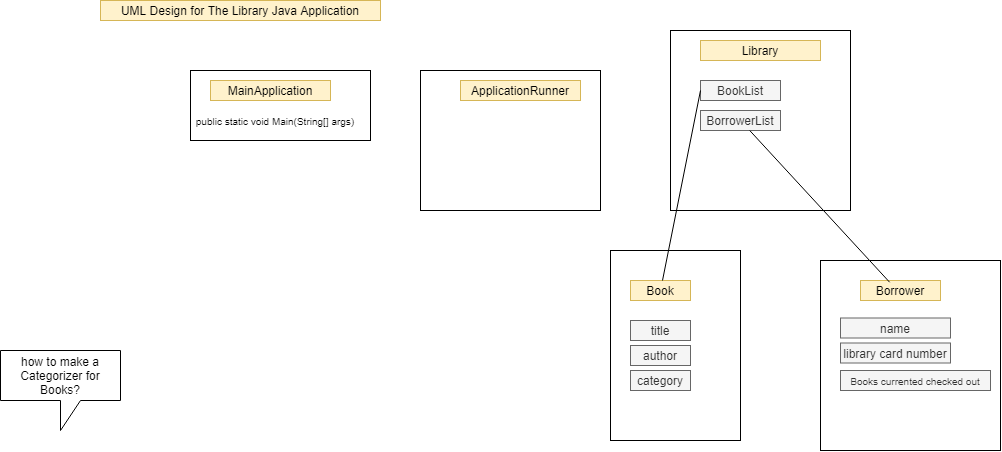

The diagram above was exported from draw.io. Its source (the exported page's mxGraphModel, read from the mxfile embedded in the PNG):
<mxGraphModel dx="1838" dy="419" grid="1" gridSize="10" guides="1" tooltips="1" connect="1" arrows="1" fold="1" page="1" pageScale="1" pageWidth="1100" pageHeight="850" math="0" shadow="0">
  <root>
    <mxCell id="0" />
    <mxCell id="1" parent="0" />
    <mxCell id="ROKEut9nalkkdZbxl-8--1" value="UML Design for The Library Java Application" style="text;html=1;strokeColor=#d6b656;fillColor=#fff2cc;align=center;verticalAlign=middle;whiteSpace=wrap;rounded=0;" vertex="1" parent="1">
      <mxGeometry x="-80" y="10" width="280" height="20" as="geometry" />
    </mxCell>
    <mxCell id="ROKEut9nalkkdZbxl-8--2" value="" style="rounded=0;whiteSpace=wrap;html=1;" vertex="1" parent="1">
      <mxGeometry x="10" y="80" width="180" height="70" as="geometry" />
    </mxCell>
    <mxCell id="ROKEut9nalkkdZbxl-8--3" value="MainApplication" style="text;html=1;strokeColor=#d6b656;fillColor=#fff2cc;align=center;verticalAlign=middle;whiteSpace=wrap;rounded=0;" vertex="1" parent="1">
      <mxGeometry x="30" y="90" width="120" height="20" as="geometry" />
    </mxCell>
    <mxCell id="ROKEut9nalkkdZbxl-8--4" value="&lt;font style=&quot;font-size: 10px&quot;&gt;public static void Main(String[] args)&lt;/font&gt;" style="text;html=1;strokeColor=none;fillColor=none;align=center;verticalAlign=middle;whiteSpace=wrap;rounded=0;" vertex="1" parent="1">
      <mxGeometry x="10" y="120" width="170" height="20" as="geometry" />
    </mxCell>
    <mxCell id="ROKEut9nalkkdZbxl-8--5" value="" style="rounded=0;whiteSpace=wrap;html=1;" vertex="1" parent="1">
      <mxGeometry x="490" y="40" width="180" height="180" as="geometry" />
    </mxCell>
    <mxCell id="ROKEut9nalkkdZbxl-8--6" value="Library" style="text;html=1;strokeColor=#d6b656;fillColor=#fff2cc;align=center;verticalAlign=middle;whiteSpace=wrap;rounded=0;" vertex="1" parent="1">
      <mxGeometry x="520" y="50" width="120" height="20" as="geometry" />
    </mxCell>
    <mxCell id="ROKEut9nalkkdZbxl-8--8" value="" style="rounded=0;whiteSpace=wrap;html=1;" vertex="1" parent="1">
      <mxGeometry x="430" y="260" width="130" height="190" as="geometry" />
    </mxCell>
    <mxCell id="ROKEut9nalkkdZbxl-8--9" value="Book" style="text;html=1;strokeColor=#d6b656;fillColor=#fff2cc;align=center;verticalAlign=middle;whiteSpace=wrap;rounded=0;" vertex="1" parent="1">
      <mxGeometry x="450" y="290" width="60" height="20" as="geometry" />
    </mxCell>
    <mxCell id="ROKEut9nalkkdZbxl-8--10" value="" style="rounded=0;whiteSpace=wrap;html=1;" vertex="1" parent="1">
      <mxGeometry x="640" y="270" width="180" height="190" as="geometry" />
    </mxCell>
    <mxCell id="ROKEut9nalkkdZbxl-8--11" value="Borrower" style="text;html=1;strokeColor=#d6b656;fillColor=#fff2cc;align=center;verticalAlign=middle;whiteSpace=wrap;rounded=0;" vertex="1" parent="1">
      <mxGeometry x="680" y="290" width="80" height="20" as="geometry" />
    </mxCell>
    <mxCell id="ROKEut9nalkkdZbxl-8--12" value="how to make a Categorizer for Books?" style="shape=callout;whiteSpace=wrap;html=1;perimeter=calloutPerimeter;" vertex="1" parent="1">
      <mxGeometry x="-180" y="360" width="120" height="80" as="geometry" />
    </mxCell>
    <mxCell id="ROKEut9nalkkdZbxl-8--13" value="" style="rounded=0;whiteSpace=wrap;html=1;" vertex="1" parent="1">
      <mxGeometry x="240" y="80" width="180" height="140" as="geometry" />
    </mxCell>
    <mxCell id="ROKEut9nalkkdZbxl-8--14" value="ApplicationRunner" style="text;html=1;strokeColor=#d6b656;fillColor=#fff2cc;align=center;verticalAlign=middle;whiteSpace=wrap;rounded=0;" vertex="1" parent="1">
      <mxGeometry x="280" y="90" width="120" height="20" as="geometry" />
    </mxCell>
    <mxCell id="ROKEut9nalkkdZbxl-8--16" value="title" style="text;html=1;strokeColor=#666666;fillColor=#f5f5f5;align=center;verticalAlign=middle;whiteSpace=wrap;rounded=0;fontColor=#333333;" vertex="1" parent="1">
      <mxGeometry x="450" y="330" width="60" height="20" as="geometry" />
    </mxCell>
    <mxCell id="ROKEut9nalkkdZbxl-8--17" value="author" style="text;html=1;strokeColor=#666666;fillColor=#f5f5f5;align=center;verticalAlign=middle;whiteSpace=wrap;rounded=0;fontColor=#333333;" vertex="1" parent="1">
      <mxGeometry x="450" y="355" width="60" height="20" as="geometry" />
    </mxCell>
    <mxCell id="ROKEut9nalkkdZbxl-8--18" value="category" style="text;html=1;strokeColor=#666666;fillColor=#f5f5f5;align=center;verticalAlign=middle;whiteSpace=wrap;rounded=0;fontColor=#333333;" vertex="1" parent="1">
      <mxGeometry x="450" y="380" width="60" height="20" as="geometry" />
    </mxCell>
    <mxCell id="ROKEut9nalkkdZbxl-8--19" value="name" style="text;html=1;strokeColor=#666666;fillColor=#f5f5f5;align=center;verticalAlign=middle;whiteSpace=wrap;rounded=0;fontColor=#333333;" vertex="1" parent="1">
      <mxGeometry x="660" y="327.5" width="110" height="20" as="geometry" />
    </mxCell>
    <mxCell id="ROKEut9nalkkdZbxl-8--20" value="library card number" style="text;html=1;strokeColor=#666666;fillColor=#f5f5f5;align=center;verticalAlign=middle;whiteSpace=wrap;rounded=0;fontColor=#333333;" vertex="1" parent="1">
      <mxGeometry x="660" y="352.5" width="110" height="20" as="geometry" />
    </mxCell>
    <mxCell id="ROKEut9nalkkdZbxl-8--23" value="&lt;font style=&quot;font-size: 10px&quot;&gt;Books currented checked out&lt;/font&gt;" style="text;html=1;strokeColor=#666666;fillColor=#f5f5f5;align=center;verticalAlign=middle;whiteSpace=wrap;rounded=0;fontColor=#333333;" vertex="1" parent="1">
      <mxGeometry x="660" y="380" width="150" height="20" as="geometry" />
    </mxCell>
    <mxCell id="ROKEut9nalkkdZbxl-8--25" value="BookList" style="text;html=1;strokeColor=#666666;fillColor=#f5f5f5;align=center;verticalAlign=middle;whiteSpace=wrap;rounded=0;fontColor=#333333;" vertex="1" parent="1">
      <mxGeometry x="520" y="90" width="80" height="20" as="geometry" />
    </mxCell>
    <mxCell id="ROKEut9nalkkdZbxl-8--26" value="BorrowerList" style="text;html=1;strokeColor=#666666;fillColor=#f5f5f5;align=center;verticalAlign=middle;whiteSpace=wrap;rounded=0;fontColor=#333333;" vertex="1" parent="1">
      <mxGeometry x="520" y="120" width="80" height="20" as="geometry" />
    </mxCell>
    <mxCell id="ROKEut9nalkkdZbxl-8--27" value="" style="endArrow=none;html=1;entryX=0;entryY=0.5;entryDx=0;entryDy=0;" edge="1" parent="1" source="ROKEut9nalkkdZbxl-8--9" target="ROKEut9nalkkdZbxl-8--25">
      <mxGeometry width="50" height="50" relative="1" as="geometry">
        <mxPoint x="380" y="260" as="sourcePoint" />
        <mxPoint x="430" y="210" as="targetPoint" />
      </mxGeometry>
    </mxCell>
    <mxCell id="ROKEut9nalkkdZbxl-8--28" value="" style="endArrow=none;html=1;exitX=0.364;exitY=0.087;exitDx=0;exitDy=0;exitPerimeter=0;" edge="1" parent="1" source="ROKEut9nalkkdZbxl-8--11" target="ROKEut9nalkkdZbxl-8--26">
      <mxGeometry width="50" height="50" relative="1" as="geometry">
        <mxPoint x="170" y="390" as="sourcePoint" />
        <mxPoint x="220" y="340" as="targetPoint" />
      </mxGeometry>
    </mxCell>
  </root>
</mxGraphModel>